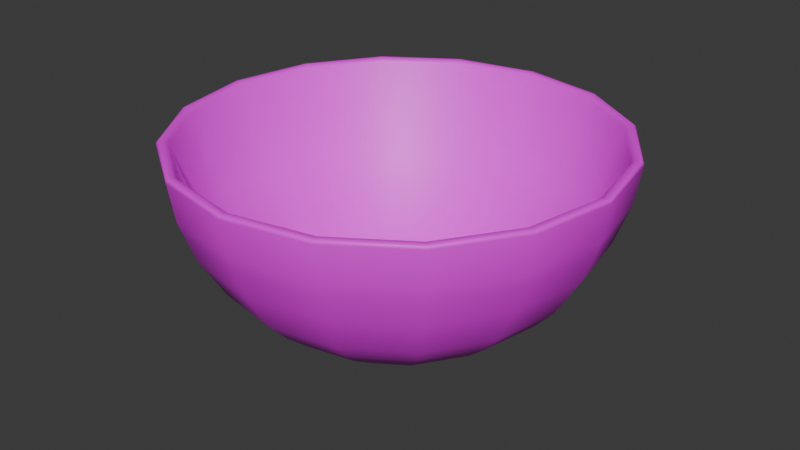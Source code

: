 # Source: large_soup_plate.blend  (saved by Blender 4.5.90; exported with 4.5.12 LTS)
import bpy
from mathutils import Matrix  # noqa: F401  (used for matrix-valued properties, if any)

bpy.ops.wm.read_factory_settings(use_empty=True)
scene = bpy.context.scene
scene.name = 'Scene'

# ---- images (referenced by path relative to the original .blend; pixels are not part of the script)
import os
ASSET_DIR = os.environ.get("B2B_ASSET_DIR", "")  # directory of the original .blend (textures are referenced by path, not embedded)
HERE = os.path.dirname(os.path.abspath(__file__))  # packed textures are extracted next to this script under _unpacked/

def load_image(name, relpath, width, height, colorspace="sRGB"):
    """Load a texture the original file referenced (path relative to the .blend, or extracted next to this script)."""
    p = next((c for c in (os.path.join(HERE, relpath), os.path.join(ASSET_DIR, relpath)) if relpath and os.path.exists(c)), "")
    if p:
        img = bpy.data.images.load(p, check_existing=True)
        img.name = name
    else:  # same state as the original file: an image datablock whose file is absent (Cycles renders it pink)
        img = bpy.data.images.new(name, width, height)
        img.source = "FILE"
        img.filepath = "//" + (relpath or name)
    img.colorspace_settings.name = colorspace
    return img
img_blue_ceramic = load_image('blue_ceramic', 'blue_ceramic.png', 1024, 1024, 'sRGB')
img_white_ceramic = load_image('white_ceramic', 'white_ceramic.png', 1024, 1024, 'sRGB')

# ---- materials (node trees are filled in below, after node groups)
mat_blue_ceramic = bpy.data.materials.new('blue_ceramic')
mat_white_ceramic = bpy.data.materials.new('white_ceramic')

# ---- material node trees
mat_blue_ceramic.use_nodes = True; mat_blue_ceramic.node_tree.nodes.clear()
_N = mat_blue_ceramic.node_tree.nodes; _L = mat_blue_ceramic.node_tree.links
n0 = _N.new('ShaderNodeBsdfPrincipled'); n0.name = 'Принципиальный BSDF'; n0.location = (-200, 100)
n1 = _N.new('ShaderNodeOutputMaterial'); n1.name = 'Вывод материала'; n1.location = (200, 100)
n2 = _N.new('ShaderNodeTexImage'); n2.name = 'Текстура изображения'; n2.location = (-490, 80)
n2.image = img_blue_ceramic
_L.new(n0.outputs[0], n1.inputs[0])
_L.new(n2.outputs[0], n0.inputs[0])
n1.is_active_output = True
mat_white_ceramic.use_nodes = True; mat_white_ceramic.node_tree.nodes.clear()
_N = mat_white_ceramic.node_tree.nodes; _L = mat_white_ceramic.node_tree.links
n0 = _N.new('ShaderNodeBsdfPrincipled'); n0.name = 'Принципиальный BSDF'; n0.location = (-200, 100)
n1 = _N.new('ShaderNodeOutputMaterial'); n1.name = 'Вывод материала'; n1.location = (200, 100)
n2 = _N.new('ShaderNodeTexImage'); n2.name = 'Текстура изображения'; n2.location = (-490, 80)
n2.image = img_white_ceramic
_L.new(n0.outputs[0], n1.inputs[0])
_L.new(n2.outputs[0], n0.inputs[0])
n1.is_active_output = True

# ---- world
world_world = bpy.data.worlds.new('World'); scene.world = world_world
world_world.use_nodes = True; world_world.node_tree.nodes.clear()
_N = world_world.node_tree.nodes; _L = world_world.node_tree.links
n0 = _N.new('ShaderNodeOutputWorld'); n0.name = 'World Output'; n0.location = (200, 100)
n1 = _N.new('ShaderNodeBackground'); n1.name = 'Background'; n1.location = (-200, 100)
n1.inputs[0].default_value = (0.05088, 0.05088, 0.05088, 1.0)
_L.new(n1.outputs[0], n0.inputs[0])
n0.is_active_output = True
world_world.color = (0.05088, 0.05088, 0.05088)
world_world.sun_shadow_jitter_overblur = 0.0

# ---- meshes
me_x = bpy.data.meshes.new('Цилиндр')
me_x.from_pydata([(9.896e-10, 0.06125, 0.0114), (0.02352, 0.05658, 0.0114), (0.04346, 0.04331, 0.0114), (0.05678, 0.02344, 0.0114), (0.06146, 4.424e-10, 0.0114), (0.05678, -0.02344, 0.0114), (0.04346, -0.04331, 0.0114), (0.02352, -0.05658, 0.0114), (9.896e-10, -0.06125, 0.0114), (-0.02352, -0.05658, 0.0114), (-0.04346, -0.04331, 0.0114), (-0.05678, -0.02344, 0.0114), (-0.06146, 4.424e-10, 0.0114), (-0.05678, 0.02344, 0.0114), (-0.04346, 0.04331, 0.0114), (-0.02352, 0.05658, 0.0114), (1.188e-09, 0.09292, 0.04988), (0.03561, 0.08585, 0.04988), (0.06579, 0.06571, 0.04988), (0.08596, 0.03556, 0.04988), (0.09304, 8.521e-10, 0.04988), (0.08596, -0.03556, 0.04988), (0.06579, -0.06571, 0.04988), (0.03561, -0.08585, 0.04988), (1.188e-09, -0.09292, 0.04988), (-0.03561, -0.08585, 0.04988), (-0.06579, -0.06571, 0.04988), (-0.08596, -0.03556, 0.04988), (-0.09304, 8.521e-10, 0.04988), (-0.08596, 0.03556, 0.04988), (-0.06579, 0.06571, 0.04988), (-0.03561, 0.08585, 0.04988), (1.375e-09, 0.09973, 0.06912), (0.03819, 0.09214, 0.06912), (0.07057, 0.07052, 0.06912), (0.0922, 0.03817, 0.06912), (0.0998, 8.964e-10, 0.06912), (0.0922, -0.03817, 0.06912), (0.07057, -0.07052, 0.06912), (0.03819, -0.09214, 0.06912), (1.375e-09, -0.09973, 0.06912), (-0.03819, -0.09214, 0.06912), (-0.07057, -0.07052, 0.06912), (-0.0922, -0.03817, 0.06912), (-0.0998, 8.964e-10, 0.06912), (-0.0922, 0.03817, 0.06912), (-0.07057, 0.07052, 0.06912), (-0.03819, 0.09214, 0.06912), (0.03122, 0.07522, 0.03064), (0.0577, 0.05757, 0.03064), (0.07538, 0.03116, 0.03064), (0.08159, 6.337e-10, 0.03064), (0.07538, -0.03116, 0.03064), (0.0577, -0.05757, 0.03064), (0.03122, -0.07522, 0.03064), (1.146e-09, -0.08142, 0.03064), (-0.03122, -0.07522, 0.03064), (-0.0577, -0.05757, 0.03064), (-0.07538, -0.03116, 0.03064), (-0.08159, 6.337e-10, 0.03064), (-0.07538, 0.03116, 0.03064), (-0.0577, 0.05757, 0.03064), (-0.03122, 0.07522, 0.03064), (1.146e-09, 0.08142, 0.03064), (0.02786, 0.06708, 0.02102), (0.05148, 0.05134, 0.02102), (0.06726, 0.02778, 0.02102), (0.0728, 5.309e-10, 0.02102), (0.06726, -0.02778, 0.02102), (0.05148, -0.05134, 0.02102), (0.02786, -0.06708, 0.02102), (1.084e-09, -0.0726, 0.02102), (-0.02786, -0.06708, 0.02102), (-0.05148, -0.05134, 0.02102), (-0.06726, -0.02778, 0.02102), (-0.0728, 5.309e-10, 0.02102), (-0.06726, 0.02778, 0.02102), (-0.05148, 0.05134, 0.02102), (-0.02786, 0.06708, 0.02102), (1.084e-09, 0.0726, 0.02102), (1.12e-09, 0.05015, 0.005595), (0.01926, 0.04633, 0.005595), (0.03558, 0.03546, 0.005595), (0.04649, 0.01919, 0.005595), (0.05032, 3.622e-10, 0.005595), (0.04649, -0.01919, 0.005595), (0.03558, -0.03546, 0.005595), (0.01926, -0.04633, 0.005595), (1.12e-09, -0.05015, 0.005595), (-0.01926, -0.04633, 0.005595), (-0.03558, -0.03546, 0.005595), (-0.04649, -0.01919, 0.005595), (-0.05032, 3.622e-10, 0.005595), (-0.04649, 0.01919, 0.005595), (-0.03558, 0.03546, 0.005595), (-0.01926, 0.04633, 0.005595), (5.572e-10, 0.04309, 1.073e-08), (8.412e-10, 0.0479, 0.002456), (5.888e-10, 0.04412, 0.0001202), (6.361e-10, 0.04522, 0.000469), (7.009e-10, 0.04629, 0.001012), (7.693e-10, 0.04721, 0.001697), (0.0184, 0.04426, 0.002456), (0.01655, 0.03981, 1.073e-08), (0.01813, 0.04362, 0.001697), (0.01777, 0.04276, 0.001012), (0.01737, 0.04178, 0.000469), (0.01694, 0.04076, 0.0001202), (0.03399, 0.03387, 0.002456), (0.03057, 0.03047, 1.073e-08), (0.0335, 0.03338, 0.001697), (0.03284, 0.03273, 0.001012), (0.03209, 0.03198, 0.000469), (0.0313, 0.0312, 0.0001202), (0.04441, 0.01833, 0.002456), (0.03995, 0.01649, 1.073e-08), (0.04377, 0.01807, 0.001697), (0.04291, 0.01771, 0.001012), (0.04192, 0.01731, 0.000469), (0.0409, 0.01688, 0.0001202), (0.04807, 3.76e-10, 0.002456), (0.04324, 3.912e-10, 1.073e-08), (0.04737, 3.789e-10, 0.001697), (0.04645, 3.842e-10, 0.001012), (0.04538, 3.877e-10, 0.000469), (0.04427, 3.912e-10, 0.0001202), (0.04441, -0.01833, 0.002456), (0.03995, -0.01649, 1.073e-08), (0.04377, -0.01807, 0.001697), (0.04291, -0.01771, 0.001012), (0.04192, -0.01731, 0.000469), (0.0409, -0.01688, 0.0001202), (0.03399, -0.03387, 0.002456), (0.03057, -0.03047, 1.073e-08), (0.0335, -0.03338, 0.001697), (0.03284, -0.03273, 0.001012), (0.03209, -0.03198, 0.000469), (0.0313, -0.0312, 0.0001202), (0.0184, -0.04426, 0.002456), (0.01655, -0.03981, 1.073e-08), (0.01813, -0.04362, 0.001697), (0.01777, -0.04276, 0.001012), (0.01737, -0.04178, 0.000469), (0.01694, -0.04076, 0.0001202), (8.412e-10, -0.0479, 0.002456), (6.133e-10, -0.04309, 1.073e-08), (7.728e-10, -0.04721, 0.001697), (7.097e-10, -0.04629, 0.001012), (6.606e-10, -0.04522, 0.000469), (6.256e-10, -0.04412, 0.0001202), (-0.0184, -0.04426, 0.002456), (-0.01655, -0.03981, 1.073e-08), (-0.01813, -0.04362, 0.001697), (-0.01777, -0.04276, 0.001012), (-0.01737, -0.04178, 0.000469), (-0.01694, -0.04076, 0.0001202), (-0.03399, -0.03387, 0.002456), (-0.03057, -0.03047, 1.073e-08), (-0.0335, -0.03338, 0.001697), (-0.03284, -0.03273, 0.001012), (-0.03209, -0.03198, 0.000469), (-0.0313, -0.0312, 0.0001202), (-0.04441, -0.01833, 0.002456), (-0.03995, -0.01649, 1.073e-08), (-0.04377, -0.01807, 0.001697), (-0.04291, -0.01771, 0.001012), (-0.04192, -0.01731, 0.000469), (-0.0409, -0.01688, 0.0001202), (-0.04807, 3.76e-10, 0.002456), (-0.04324, 3.912e-10, 1.073e-08), (-0.04737, 3.789e-10, 0.001697), (-0.04645, 3.842e-10, 0.001012), (-0.04538, 3.877e-10, 0.000469), (-0.04427, 3.912e-10, 0.0001202), (-0.04441, 0.01833, 0.002456), (-0.03995, 0.01649, 1.073e-08), (-0.04377, 0.01807, 0.001697), (-0.04291, 0.01771, 0.001012), (-0.04192, 0.01731, 0.000469), (-0.0409, 0.01688, 0.0001202), (-0.03399, 0.03387, 0.002456), (-0.03057, 0.03047, 1.073e-08), (-0.0335, 0.03338, 0.001697), (-0.03284, 0.03273, 0.001012), (-0.03209, 0.03198, 0.000469), (-0.0313, 0.0312, 0.0001202), (-0.0184, 0.04426, 0.002456), (-0.01655, 0.03981, 1.073e-08), (-0.01813, 0.04362, 0.001697), (-0.01777, 0.04276, 0.001012), (-0.01737, 0.04178, 0.000469), (-0.01694, 0.04076, 0.0001202), (0.07812, 0.03237, 0.04721), (0.08455, 1.131e-09, 0.04721), (-0.07812, -0.03237, 0.04721), (-0.08455, 1.131e-09, 0.04721), (0.07812, -0.03237, 0.04721), (-0.07812, 0.03237, 0.04721), (0.05978, -0.0598, 0.04721), (-0.05978, 0.0598, 0.04721), (0.03235, -0.07813, 0.04721), (-0.03235, 0.07813, 0.04721), (2.664e-09, -0.08457, 0.04721), (2.664e-09, 0.08457, 0.04721), (0.03235, 0.07813, 0.04721), (-0.03235, -0.07813, 0.04721), (0.05978, 0.0598, 0.04721), (-0.05978, -0.0598, 0.04721), (0.01405, 0.034, 0.006048), (0.01997, 0.04822, 0.01268), (0.01725, 0.04167, 0.00799), (3.505e-09, 0.05219, 0.01268), (3.809e-09, 0.03679, 0.006048), (3.662e-09, 0.0451, 0.00799), (0.02598, 0.02603, 0.006048), (0.03689, 0.03691, 0.01268), (0.03188, 0.0319, 0.00799), (0.03395, 0.01409, 0.006048), (0.04821, 0.01997, 0.01268), (0.04165, 0.01727, 0.00799), (0.03676, 1.118e-09, 0.006048), (0.05218, 1.14e-09, 0.01268), (0.04509, 1.146e-09, 0.00799), (0.03395, -0.01409, 0.006048), (0.04821, -0.01997, 0.01268), (0.04165, -0.01727, 0.00799), (0.02598, -0.02603, 0.006048), (0.03689, -0.03691, 0.01268), (0.03188, -0.0319, 0.00799), (0.01405, -0.034, 0.006048), (0.01997, -0.04822, 0.01268), (0.01725, -0.04167, 0.00799), (3.585e-09, -0.03679, 0.006048), (3.505e-09, -0.05219, 0.01268), (3.592e-09, -0.0451, 0.00799), (-0.01405, -0.034, 0.006048), (-0.01997, -0.04822, 0.01268), (-0.01725, -0.04167, 0.00799), (-0.02598, -0.02603, 0.006048), (-0.03689, -0.03691, 0.01268), (-0.03188, -0.0319, 0.00799), (-0.03395, -0.01409, 0.006048), (-0.04821, -0.01997, 0.01268), (-0.04165, -0.01727, 0.00799), (-0.03676, 1.118e-09, 0.006048), (-0.05218, 1.14e-09, 0.01268), (-0.04509, 1.146e-09, 0.00799), (-0.03395, 0.01409, 0.006048), (-0.04821, 0.01997, 0.01268), (-0.04165, 0.01727, 0.00799), (-0.02598, 0.02603, 0.006048), (-0.03689, 0.03691, 0.01268), (-0.03188, 0.0319, 0.00799), (-0.01405, 0.034, 0.006048), (-0.01997, 0.04822, 0.01268), (-0.01725, 0.04167, 0.00799), (1.634e-09, 0.09983, 0.08837), (1.677e-09, 0.09743, 0.08665), (1.638e-09, 0.09908, 0.08823), (1.645e-09, 0.09837, 0.08786), (1.661e-09, 0.09779, 0.08731), (0.03728, 0.09002, 0.08665), (0.0382, 0.09223, 0.08837), (0.03741, 0.09035, 0.08731), (0.03763, 0.09088, 0.08786), (0.03791, 0.09154, 0.08823), (0.06888, 0.0689, 0.08665), (0.07058, 0.07059, 0.08837), (0.06913, 0.06915, 0.08731), (0.06954, 0.06956, 0.08786), (0.07005, 0.07007, 0.08823), (0.09, 0.03729, 0.08665), (0.09222, 0.03821, 0.08837), (0.09033, 0.03743, 0.08731), (0.09087, 0.03765, 0.08786), (0.09153, 0.03792, 0.08823), (0.09742, 9.258e-10, 0.08665), (0.09982, 9.169e-10, 0.08837), (0.09777, 9.238e-10, 0.08731), (0.09835, 9.203e-10, 0.08786), (0.09907, 9.185e-10, 0.08823), (0.09, -0.03729, 0.08665), (0.09222, -0.03821, 0.08837), (0.09033, -0.03743, 0.08731), (0.09087, -0.03765, 0.08786), (0.09153, -0.03792, 0.08823), (0.06888, -0.0689, 0.08665), (0.07058, -0.07059, 0.08837), (0.06913, -0.06915, 0.08731), (0.06954, -0.06956, 0.08786), (0.07005, -0.07007, 0.08823), (0.03728, -0.09002, 0.08665), (0.0382, -0.09223, 0.08837), (0.03741, -0.09035, 0.08731), (0.03763, -0.09088, 0.08786), (0.03791, -0.09154, 0.08823), (1.677e-09, -0.09743, 0.08665), (1.634e-09, -0.09983, 0.08837), (1.658e-09, -0.09779, 0.08731), (1.645e-09, -0.09837, 0.08786), (1.637e-09, -0.09908, 0.08823), (-0.03728, -0.09002, 0.08665), (-0.0382, -0.09223, 0.08837), (-0.03741, -0.09035, 0.08731), (-0.03763, -0.09088, 0.08786), (-0.03791, -0.09154, 0.08823), (-0.06888, -0.0689, 0.08665), (-0.07058, -0.07059, 0.08837), (-0.06913, -0.06915, 0.08731), (-0.06954, -0.06956, 0.08786), (-0.07005, -0.07007, 0.08823), (-0.09, -0.03729, 0.08665), (-0.09222, -0.03821, 0.08837), (-0.09033, -0.03743, 0.08731), (-0.09087, -0.03765, 0.08786), (-0.09153, -0.03792, 0.08823), (-0.09742, 9.258e-10, 0.08665), (-0.09982, 9.169e-10, 0.08837), (-0.09777, 9.238e-10, 0.08731), (-0.09835, 9.203e-10, 0.08786), (-0.09907, 9.185e-10, 0.08823), (-0.09, 0.03729, 0.08665), (-0.09222, 0.03821, 0.08837), (-0.09033, 0.03743, 0.08731), (-0.09087, 0.03765, 0.08786), (-0.09153, 0.03792, 0.08823), (-0.06888, 0.0689, 0.08665), (-0.07058, 0.07059, 0.08837), (-0.06913, 0.06915, 0.08731), (-0.06954, 0.06956, 0.08786), (-0.07005, 0.07007, 0.08823), (-0.03728, 0.09002, 0.08665), (-0.0382, 0.09223, 0.08837), (-0.03741, 0.09035, 0.08731), (-0.03763, 0.09088, 0.08786), (-0.03791, 0.09154, 0.08823), (0.03859, 0.09318, 0.08837), (0.0392, 0.09463, 0.08659), (0.03886, 0.09381, 0.08823), (0.03906, 0.09431, 0.08784), (0.03918, 0.09459, 0.08727), (1.61e-09, 0.1024, 0.08659), (1.634e-09, 0.1009, 0.08837), (1.619e-09, 0.1024, 0.08727), (1.626e-09, 0.1021, 0.08784), (1.633e-09, 0.1015, 0.08823), (0.07131, 0.07132, 0.08837), (0.07243, 0.07242, 0.08659), (0.0718, 0.0718, 0.08823), (0.07218, 0.07218, 0.08784), (0.0724, 0.0724, 0.08727), (0.09318, 0.0386, 0.08837), (0.09463, 0.0392, 0.08658), (0.09381, 0.03886, 0.08823), (0.09431, 0.03906, 0.08784), (0.0946, 0.03918, 0.08727), (0.1009, 9.169e-10, 0.08837), (0.1024, 9.15e-10, 0.08658), (0.1015, 9.15e-10, 0.08823), (0.1021, 9.15e-10, 0.08784), (0.1024, 9.15e-10, 0.08727), (0.09318, -0.0386, 0.08837), (0.09463, -0.0392, 0.08658), (0.09381, -0.03886, 0.08823), (0.09431, -0.03906, 0.08784), (0.0946, -0.03918, 0.08727), (0.07131, -0.07132, 0.08837), (0.07243, -0.07242, 0.08659), (0.0718, -0.0718, 0.08823), (0.07218, -0.07218, 0.08784), (0.0724, -0.0724, 0.08727), (0.03859, -0.09318, 0.08837), (0.0392, -0.09463, 0.08659), (0.03886, -0.09381, 0.08823), (0.03906, -0.09431, 0.08784), (0.03918, -0.09459, 0.08727), (1.634e-09, -0.1009, 0.08837), (1.61e-09, -0.1024, 0.08659), (1.633e-09, -0.1015, 0.08823), (1.626e-09, -0.1021, 0.08784), (1.619e-09, -0.1024, 0.08727), (-0.03859, -0.09318, 0.08837), (-0.0392, -0.09463, 0.08659), (-0.03886, -0.09381, 0.08823), (-0.03906, -0.09431, 0.08784), (-0.03918, -0.09459, 0.08727), (-0.07131, -0.07132, 0.08837), (-0.07243, -0.07242, 0.08659), (-0.0718, -0.0718, 0.08823), (-0.07218, -0.07218, 0.08784), (-0.0724, -0.0724, 0.08727), (-0.09318, -0.0386, 0.08837), (-0.09463, -0.0392, 0.08658), (-0.09381, -0.03886, 0.08823), (-0.09431, -0.03906, 0.08784), (-0.0946, -0.03918, 0.08727), (-0.1009, 9.169e-10, 0.08837), (-0.1024, 9.15e-10, 0.08658), (-0.1015, 9.15e-10, 0.08823), (-0.1021, 9.15e-10, 0.08784), (-0.1024, 9.15e-10, 0.08727), (-0.09318, 0.0386, 0.08837), (-0.09463, 0.0392, 0.08658), (-0.09381, 0.03886, 0.08823), (-0.09431, 0.03906, 0.08784), (-0.0946, 0.03918, 0.08727), (-0.07131, 0.07132, 0.08837), (-0.07243, 0.07242, 0.08659), (-0.0718, 0.0718, 0.08823), (-0.07218, 0.07218, 0.08784), (-0.0724, 0.0724, 0.08727), (-0.03859, 0.09318, 0.08837), (-0.0392, 0.09463, 0.08659), (-0.03886, 0.09381, 0.08823), (-0.03906, 0.09431, 0.08784), (-0.03918, 0.09459, 0.08727), (0.03733, 0.09005, 0.06271), (0.06897, 0.06892, 0.06271), (0.09012, 0.0373, 0.06271), (0.09754, 8.816e-10, 0.06271), (0.09012, -0.0373, 0.06271), (0.06897, -0.06892, 0.06271), (0.03733, -0.09005, 0.06271), (1.313e-09, -0.09746, 0.06271), (-0.03733, -0.09005, 0.06271), (-0.06897, -0.06892, 0.06271), (-0.09012, -0.0373, 0.06271), (-0.09754, 8.816e-10, 0.06271), (-0.09012, 0.0373, 0.06271), (-0.06897, 0.06892, 0.06271), (-0.03733, 0.09005, 0.06271), (1.313e-09, 0.09746, 0.06271), (0.01861, 0.04494, 0.01033), (3.584e-09, 0.04865, 0.01033), (0.03438, 0.0344, 0.01033), (0.04493, 0.01862, 0.01033), (0.04863, 1.143e-09, 0.01033), (0.04493, -0.01862, 0.01033), (0.03438, -0.0344, 0.01033), (0.01861, -0.04494, 0.01033), (3.549e-09, -0.04865, 0.01033), (-0.01861, -0.04494, 0.01033), (-0.03438, -0.0344, 0.01033), (-0.04493, -0.01862, 0.01033), (-0.04863, 1.143e-09, 0.01033), (-0.04493, 0.01862, 0.01033), (-0.03438, 0.0344, 0.01033), (-0.01861, 0.04494, 0.01033)], [], [(5, 6, 86, 85), (62, 31, 16, 63), (61, 30, 31, 62), (60, 29, 30, 61), (59, 28, 29, 60), (58, 27, 28, 59), (57, 26, 27, 58), (56, 25, 26, 57), (55, 24, 25, 56), (54, 23, 24, 55), (53, 22, 23, 54), (52, 21, 22, 53), (51, 20, 21, 52), (50, 19, 20, 51), (49, 18, 19, 50), (48, 17, 18, 49), (63, 16, 17, 48), (430, 47, 32, 431), (429, 46, 47, 430), (428, 45, 46, 429), (427, 44, 45, 428), (426, 43, 44, 427), (425, 42, 43, 426), (424, 41, 42, 425), (423, 40, 41, 424), (422, 39, 40, 423), (421, 38, 39, 422), (420, 37, 38, 421), (419, 36, 37, 420), (418, 35, 36, 419), (417, 34, 35, 418), (416, 33, 34, 417), (431, 32, 33, 416), (79, 63, 48, 64), (64, 48, 49, 65), (65, 49, 50, 66), (66, 50, 51, 67), (67, 51, 52, 68), (68, 52, 53, 69), (69, 53, 54, 70), (70, 54, 55, 71), (71, 55, 56, 72), (72, 56, 57, 73), (73, 57, 58, 74), (74, 58, 59, 75), (75, 59, 60, 76), (76, 60, 61, 77), (77, 61, 62, 78), (78, 62, 63, 79), (15, 78, 79, 0), (14, 77, 78, 15), (13, 76, 77, 14), (12, 75, 76, 13), (11, 74, 75, 12), (10, 73, 74, 11), (9, 72, 73, 10), (8, 71, 72, 9), (7, 70, 71, 8), (6, 69, 70, 7), (5, 68, 69, 6), (4, 67, 68, 5), (3, 66, 67, 4), (2, 65, 66, 3), (1, 64, 65, 2), (0, 79, 64, 1), (10, 11, 91, 90), (15, 0, 80, 95), (3, 4, 84, 83), (8, 9, 89, 88), (13, 14, 94, 93), (1, 2, 82, 81), (6, 7, 87, 86), (11, 12, 92, 91), (4, 5, 85, 84), (9, 10, 90, 89), (14, 15, 95, 94), (2, 3, 83, 82), (7, 8, 88, 87), (0, 1, 81, 80), (12, 13, 93, 92), (97, 102, 104, 101), (101, 104, 105, 100), (100, 105, 106, 99), (99, 106, 107, 98), (98, 107, 103, 96), (102, 108, 110, 104), (104, 110, 111, 105), (105, 111, 112, 106), (106, 112, 113, 107), (107, 113, 109, 103), (108, 114, 116, 110), (110, 116, 117, 111), (111, 117, 118, 112), (112, 118, 119, 113), (113, 119, 115, 109), (114, 120, 122, 116), (116, 122, 123, 117), (117, 123, 124, 118), (118, 124, 125, 119), (119, 125, 121, 115), (120, 126, 128, 122), (122, 128, 129, 123), (123, 129, 130, 124), (124, 130, 131, 125), (125, 131, 127, 121), (126, 132, 134, 128), (128, 134, 135, 129), (129, 135, 136, 130), (130, 136, 137, 131), (131, 137, 133, 127), (132, 138, 140, 134), (134, 140, 141, 135), (135, 141, 142, 136), (136, 142, 143, 137), (137, 143, 139, 133), (138, 144, 146, 140), (140, 146, 147, 141), (141, 147, 148, 142), (142, 148, 149, 143), (143, 149, 145, 139), (144, 150, 152, 146), (146, 152, 153, 147), (147, 153, 154, 148), (148, 154, 155, 149), (149, 155, 151, 145), (150, 156, 158, 152), (152, 158, 159, 153), (153, 159, 160, 154), (154, 160, 161, 155), (155, 161, 157, 151), (156, 162, 164, 158), (158, 164, 165, 159), (159, 165, 166, 160), (160, 166, 167, 161), (161, 167, 163, 157), (162, 168, 170, 164), (164, 170, 171, 165), (165, 171, 172, 166), (166, 172, 173, 167), (167, 173, 169, 163), (168, 174, 176, 170), (170, 176, 177, 171), (171, 177, 178, 172), (172, 178, 179, 173), (173, 179, 175, 169), (174, 180, 182, 176), (176, 182, 183, 177), (177, 183, 184, 178), (178, 184, 185, 179), (179, 185, 181, 175), (180, 186, 188, 182), (182, 188, 189, 183), (183, 189, 190, 184), (184, 190, 191, 185), (185, 191, 187, 181), (186, 97, 101, 188), (188, 101, 100, 189), (189, 100, 99, 190), (190, 99, 98, 191), (191, 98, 96, 187), (80, 81, 102, 97), (96, 103, 109, 115, 121, 127, 133, 139, 145, 151, 157, 163, 169, 175, 181, 187), (95, 80, 97, 186), (81, 82, 108, 102), (82, 83, 114, 108), (83, 84, 120, 114), (84, 85, 126, 120), (85, 86, 132, 126), (86, 87, 138, 132), (87, 88, 144, 138), (88, 89, 150, 144), (89, 90, 156, 150), (90, 91, 162, 156), (91, 92, 168, 162), (92, 93, 174, 168), (93, 94, 180, 174), (94, 95, 186, 180), (432, 433, 213, 210), (210, 213, 212, 208), (434, 432, 210, 216), (216, 210, 208, 214), (435, 434, 216, 219), (219, 216, 214, 217), (436, 435, 219, 222), (222, 219, 217, 220), (437, 436, 222, 225), (225, 222, 220, 223), (438, 437, 225, 228), (228, 225, 223, 226), (439, 438, 228, 231), (231, 228, 226, 229), (440, 439, 231, 234), (234, 231, 229, 232), (441, 440, 234, 237), (237, 234, 232, 235), (442, 441, 237, 240), (240, 237, 235, 238), (443, 442, 240, 243), (243, 240, 238, 241), (444, 443, 243, 246), (246, 243, 241, 244), (445, 444, 246, 249), (249, 246, 244, 247), (446, 445, 249, 252), (252, 249, 247, 250), (447, 446, 252, 255), (255, 252, 250, 253), (433, 447, 255, 213), (213, 255, 253, 212), (204, 203, 211, 209), (208, 212, 253, 250, 247, 244, 241, 238, 235, 232, 229, 226, 223, 220, 217, 214), (206, 204, 209, 215), (203, 201, 254, 211), (192, 206, 215, 218), (193, 192, 218, 221), (196, 193, 221, 224), (198, 196, 224, 227), (200, 198, 227, 230), (202, 200, 230, 233), (205, 202, 233, 236), (207, 205, 236, 239), (194, 207, 239, 242), (195, 194, 242, 245), (197, 195, 245, 248), (199, 197, 248, 251), (201, 199, 251, 254), (337, 341, 343, 340), (340, 343, 344, 339), (339, 344, 345, 338), (338, 345, 342, 336), (347, 337, 340, 350), (350, 340, 339, 349), (349, 339, 338, 348), (348, 338, 336, 346), (352, 347, 350, 355), (355, 350, 349, 354), (354, 349, 348, 353), (353, 348, 346, 351), (357, 352, 355, 360), (360, 355, 354, 359), (359, 354, 353, 358), (358, 353, 351, 356), (362, 357, 360, 365), (365, 360, 359, 364), (364, 359, 358, 363), (363, 358, 356, 361), (367, 362, 365, 370), (370, 365, 364, 369), (369, 364, 363, 368), (368, 363, 361, 366), (372, 367, 370, 375), (375, 370, 369, 374), (374, 369, 368, 373), (373, 368, 366, 371), (377, 372, 375, 380), (380, 375, 374, 379), (379, 374, 373, 378), (378, 373, 371, 376), (382, 377, 380, 385), (385, 380, 379, 384), (384, 379, 378, 383), (383, 378, 376, 381), (387, 382, 385, 390), (390, 385, 384, 389), (389, 384, 383, 388), (388, 383, 381, 386), (392, 387, 390, 395), (395, 390, 389, 394), (394, 389, 388, 393), (393, 388, 386, 391), (397, 392, 395, 400), (400, 395, 394, 399), (399, 394, 393, 398), (398, 393, 391, 396), (402, 397, 400, 405), (405, 400, 399, 404), (404, 399, 398, 403), (403, 398, 396, 401), (407, 402, 405, 410), (410, 405, 404, 409), (409, 404, 403, 408), (408, 403, 401, 406), (412, 407, 410, 415), (415, 410, 409, 414), (414, 409, 408, 413), (413, 408, 406, 411), (341, 412, 415, 343), (343, 415, 414, 344), (344, 414, 413, 345), (345, 413, 411, 342), (262, 256, 258, 265), (265, 258, 259, 264), (264, 259, 260, 263), (263, 260, 257, 261), (267, 262, 265, 270), (270, 265, 264, 269), (269, 264, 263, 268), (268, 263, 261, 266), (272, 267, 270, 275), (275, 270, 269, 274), (274, 269, 268, 273), (273, 268, 266, 271), (277, 272, 275, 280), (280, 275, 274, 279), (279, 274, 273, 278), (278, 273, 271, 276), (282, 277, 280, 285), (285, 280, 279, 284), (284, 279, 278, 283), (283, 278, 276, 281), (287, 282, 285, 290), (290, 285, 284, 289), (289, 284, 283, 288), (288, 283, 281, 286), (292, 287, 290, 295), (295, 290, 289, 294), (294, 289, 288, 293), (293, 288, 286, 291), (297, 292, 295, 300), (300, 295, 294, 299), (299, 294, 293, 298), (298, 293, 291, 296), (302, 297, 300, 305), (305, 300, 299, 304), (304, 299, 298, 303), (303, 298, 296, 301), (307, 302, 305, 310), (310, 305, 304, 309), (309, 304, 303, 308), (308, 303, 301, 306), (312, 307, 310, 315), (315, 310, 309, 314), (314, 309, 308, 313), (313, 308, 306, 311), (317, 312, 315, 320), (320, 315, 314, 319), (319, 314, 313, 318), (318, 313, 311, 316), (322, 317, 320, 325), (325, 320, 319, 324), (324, 319, 318, 323), (323, 318, 316, 321), (327, 322, 325, 330), (330, 325, 324, 329), (329, 324, 323, 328), (328, 323, 321, 326), (332, 327, 330, 335), (335, 330, 329, 334), (334, 329, 328, 333), (333, 328, 326, 331), (256, 332, 335, 258), (258, 335, 334, 259), (259, 334, 333, 260), (260, 333, 331, 257), (261, 257, 203, 204), (256, 262, 336, 342), (257, 331, 201, 203), (332, 256, 342, 411), (262, 267, 346, 336), (266, 261, 204, 206), (267, 272, 351, 346), (271, 266, 206, 192), (272, 277, 356, 351), (276, 271, 192, 193), (277, 282, 361, 356), (281, 276, 193, 196), (282, 287, 366, 361), (286, 281, 196, 198), (287, 292, 371, 366), (291, 286, 198, 200), (292, 297, 376, 371), (296, 291, 200, 202), (297, 302, 381, 376), (301, 296, 202, 205), (302, 307, 386, 381), (306, 301, 205, 207), (307, 312, 391, 386), (311, 306, 207, 194), (312, 317, 396, 391), (316, 311, 194, 195), (317, 322, 401, 396), (321, 316, 195, 197), (322, 327, 406, 401), (326, 321, 197, 199), (327, 332, 411, 406), (331, 326, 199, 201), (33, 337, 347, 34), (32, 341, 337, 33), (47, 412, 341, 32), (34, 347, 352, 35), (35, 352, 357, 36), (36, 357, 362, 37), (37, 362, 367, 38), (38, 367, 372, 39), (39, 372, 377, 40), (40, 377, 382, 41), (41, 382, 387, 42), (42, 387, 392, 43), (43, 392, 397, 44), (44, 397, 402, 45), (45, 402, 407, 46), (46, 407, 412, 47), (17, 416, 417, 18), (18, 417, 418, 19), (19, 418, 419, 20), (20, 419, 420, 21), (21, 420, 421, 22), (22, 421, 422, 23), (23, 422, 423, 24), (24, 423, 424, 25), (25, 424, 425, 26), (26, 425, 426, 27), (27, 426, 427, 28), (28, 427, 428, 29), (29, 428, 429, 30), (30, 429, 430, 31), (31, 430, 431, 16), (16, 431, 416, 17), (211, 254, 447, 433), (254, 251, 446, 447), (251, 248, 445, 446), (248, 245, 444, 445), (245, 242, 443, 444), (242, 239, 442, 443), (239, 236, 441, 442), (236, 233, 440, 441), (233, 230, 439, 440), (230, 227, 438, 439), (227, 224, 437, 438), (224, 221, 436, 437), (221, 218, 435, 436), (218, 215, 434, 435), (215, 209, 432, 434), (209, 211, 433, 432)])
me_x.polygons.foreach_set('use_smooth', [True] * 434)
me_x.polygons.foreach_set('material_index', [1, 1, 1, 1, 1, 1, 1, 1, 1, 1, 1, 1, 1, 1, 1, 1, 1, 0, 0, 0, 0, 0, 0, 0, 0, 0, 0, 0, 0, 0, 0, 0, 0, 1, 1, 1, 1, 1, 1, 1, 1, 1, 1, 1, 1, 1, 1, 1, 1, 1, 1, 1, 1, 1, 1, 1, 1, 1, 1, 1, 1, 1, 1, 1, 1, 1, 1, 1, 1, 1, 1, 1, 1, 1, 1, 1, 1, 1, 1, 1, 1, 1, 1, 1, 1, 1, 1, 1, 1, 1, 1, 1, 1, 1, 1, 1, 1, 1, 1, 1, 1, 1, 1, 1, 1, 1, 1, 1, 1, 1, 1, 1, 1, 1, 1, 1, 1, 1, 1, 1, 1, 1, 1, 1, 1, 1, 1, 1, 1, 1, 1, 1, 1, 1, 1, 1, 1, 1, 1, 1, 1, 1, 1, 1, 1, 1, 1, 1, 1, 1, 1, 1, 1, 1, 1, 1, 1, 1, 1, 1, 1, 1, 1, 1, 1, 1, 1, 1, 1, 1, 1, 1, 1, 1, 1, 1, 1, 1, 1, 1, 1, 1, 1, 1, 1, 1, 1, 1, 1, 1, 1, 1, 1, 1, 1, 1, 1, 1, 1, 1, 1, 1, 1, 1, 1, 1, 1, 1, 1, 1, 1, 1, 1, 1, 1, 1, 1, 1, 1, 1, 1, 1, 1, 1, 1, 1, 1, 1, 1, 1, 1, 1, 1, 1, 1, 1, 1, 1, 1, 1, 1, 1, 1, 1, 1, 1, 1, 1, 1, 1, 1, 1, 1, 1, 1, 1, 1, 1, 1, 1, 1, 1, 1, 1, 1, 1, 1, 1, 1, 1, 1, 1, 1, 1, 1, 1, 1, 1, 1, 1, 1, 1, 1, 1, 1, 1, 1, 1, 1, 1, 1, 1, 1, 1, 1, 1, 1, 1, 1, 1, 1, 1, 1, 1, 1, 1, 1, 1, 1, 1, 1, 1, 1, 1, 1, 1, 1, 1, 1, 1, 1, 1, 1, 1, 1, 1, 1, 1, 1, 1, 1, 1, 1, 1, 1, 1, 1, 1, 1, 1, 1, 1, 1, 1, 1, 1, 1, 1, 1, 1, 1, 1, 1, 1, 1, 1, 1, 1, 1, 1, 1, 1, 1, 1, 1, 1, 1, 1, 1, 1, 1, 1, 1, 1, 1, 1, 1, 1, 1, 1, 1, 1, 1, 1, 1, 1, 1, 1, 1, 1, 1, 1, 1, 1, 1, 1, 1, 1, 1, 1, 1, 1, 1, 1, 1, 1, 1, 1, 1, 1, 1, 1, 1, 1, 1, 1, 1, 1, 0, 0, 0, 0, 0, 0, 0, 0, 0, 0, 0, 0, 0, 0, 0, 0])
_uv = me_x.uv_layers.new(name='UVMap')
_uv.uv.foreach_set('vector', [0.4903, 0.09972, 0.5258, 0.06417, 0.5388, 0.08358, 0.5097, 0.1127, 0.8381, 0.1503, 0.8016, 0.155, 0.8016, 0.07884, 0.8381, 0.08357, 0.8343, 0.212, 0.7973, 0.2253, 0.8016, 0.155, 0.8381, 0.1503, 0.7929, 0.6115, 0.8299, 0.6249, 0.838, 0.6788, 0.8, 0.6588, 0.789, 0.5497, 0.8255, 0.5544, 0.8299, 0.6249, 0.7929, 0.6115, 0.789, 0.4829, 0.8255, 0.4781, 0.8255, 0.5544, 0.789, 0.5497, 0.7929, 0.4212, 0.8299, 0.4077, 0.8255, 0.4781, 0.789, 0.4829, 0.8, 0.3739, 0.838, 0.3538, 0.8299, 0.4077, 0.7929, 0.4212, 0.3663, 0.7188, 0.3298, 0.714, 0.3255, 0.6437, 0.3625, 0.6571, 0.3663, 0.7855, 0.3299, 0.7901, 0.3298, 0.714, 0.3663, 0.7188, 0.3625, 0.8472, 0.3255, 0.8605, 0.3299, 0.7901, 0.3663, 0.7855, 0.8743, 0.6115, 0.9113, 0.6249, 0.9194, 0.6788, 0.8814, 0.6588, 0.8704, 0.5497, 0.9069, 0.5544, 0.9113, 0.6249, 0.8743, 0.6115, 0.8704, 0.4829, 0.9069, 0.4781, 0.9069, 0.5544, 0.8704, 0.5497, 0.8743, 0.4212, 0.9113, 0.4077, 0.9069, 0.4781, 0.8704, 0.4829, 0.8814, 0.3739, 0.9194, 0.3538, 0.9113, 0.4077, 0.8743, 0.4212, 0.8381, 0.08357, 0.8016, 0.07884, 0.7973, 0.008545, 0.8343, 0.02193, 0.5434, 0.3489, 0.5063, 0.3438, 0.5477, 0.1487, 0.5839, 0.1581, 0.5292, 0.5576, 0.4917, 0.5574, 0.5063, 0.3438, 0.5434, 0.3489, 0.5434, 0.7524, 0.5063, 0.7567, 0.4917, 0.5574, 0.5292, 0.5576, 0.5839, 0.9038, 0.5477, 0.9116, 0.5063, 0.7567, 0.5434, 0.7524, 0.6445, 0.9886, 0.6097, 0.9984, 0.5477, 0.9116, 0.5839, 0.9038, 0.6984, 0.7548, 0.7352, 0.7617, 0.6832, 0.913, 0.6476, 0.9028, 0.7259, 0.5616, 0.7633, 0.564, 0.7352, 0.7617, 0.6984, 0.7548, 0.7259, 0.3526, 0.7633, 0.3501, 0.7633, 0.564, 0.7259, 0.5616, 0.6984, 0.1595, 0.7352, 0.1526, 0.7633, 0.3501, 0.7259, 0.3526, 0.6476, 0.01186, 0.6832, 0.001563, 0.7352, 0.1526, 0.6984, 0.1595, 0.8167, 0.7567, 0.8535, 0.7637, 0.802, 0.9154, 0.7665, 0.9051, 0.844, 0.5631, 0.8813, 0.5655, 0.8535, 0.7637, 0.8167, 0.7567, 0.844, 0.3535, 0.8813, 0.3511, 0.8813, 0.5655, 0.844, 0.5631, 0.8167, 0.16, 0.8535, 0.153, 0.8813, 0.3511, 0.844, 0.3535, 0.7665, 0.01198, 0.802, 0.001563, 0.8535, 0.153, 0.8167, 0.16, 0.5839, 0.1581, 0.5477, 0.1487, 0.6096, 0.001563, 0.6445, 0.01432, 0.5677, 0.3211, 0.5641, 0.3393, 0.5024, 0.3137, 0.5127, 0.2983, 0.5127, 0.2983, 0.5024, 0.3137, 0.4552, 0.2665, 0.4706, 0.2562, 0.4706, 0.2562, 0.4552, 0.2665, 0.4297, 0.2048, 0.4478, 0.2011, 0.4478, 0.2011, 0.4297, 0.2048, 0.4297, 0.138, 0.4478, 0.1415, 0.4478, 0.1415, 0.4297, 0.138, 0.4552, 0.0762, 0.4705, 0.08648, 0.4705, 0.08648, 0.4552, 0.0762, 0.5024, 0.02892, 0.5126, 0.04432, 0.5126, 0.04432, 0.5024, 0.02892, 0.5641, 0.003312, 0.5677, 0.02149, 0.5677, 0.02149, 0.5641, 0.003312, 0.6308, 0.003278, 0.6272, 0.02147, 0.6272, 0.02147, 0.6308, 0.003278, 0.6925, 0.02882, 0.6822, 0.04425, 0.6822, 0.04425, 0.6925, 0.02882, 0.7397, 0.07605, 0.7243, 0.08638, 0.7243, 0.08638, 0.7397, 0.07605, 0.7652, 0.1378, 0.7471, 0.1414, 0.7471, 0.1414, 0.7652, 0.1378, 0.7652, 0.2046, 0.7471, 0.201, 0.7471, 0.201, 0.7652, 0.2046, 0.7397, 0.2664, 0.7244, 0.2561, 0.7244, 0.2561, 0.7397, 0.2664, 0.6925, 0.3136, 0.6823, 0.2982, 0.6823, 0.2982, 0.6925, 0.3136, 0.6308, 0.3392, 0.6272, 0.3211, 0.6272, 0.3211, 0.6308, 0.3392, 0.5641, 0.3393, 0.5677, 0.3211, 0.6226, 0.2976, 0.6272, 0.3211, 0.5677, 0.3211, 0.5723, 0.2977, 0.6691, 0.2784, 0.6823, 0.2982, 0.6272, 0.3211, 0.6226, 0.2976, 0.7046, 0.2428, 0.7244, 0.2561, 0.6823, 0.2982, 0.6691, 0.2784, 0.7238, 0.1964, 0.7471, 0.201, 0.7244, 0.2561, 0.7046, 0.2428, 0.7238, 0.1461, 0.7471, 0.1414, 0.7471, 0.201, 0.7238, 0.1964, 0.7046, 0.09967, 0.7243, 0.08638, 0.7471, 0.1414, 0.7238, 0.1461, 0.669, 0.06413, 0.6822, 0.04425, 0.7243, 0.08638, 0.7046, 0.09967, 0.6226, 0.0449, 0.6272, 0.02147, 0.6822, 0.04425, 0.669, 0.06413, 0.5723, 0.04492, 0.5677, 0.02149, 0.6272, 0.02147, 0.6226, 0.0449, 0.5258, 0.06417, 0.5126, 0.04432, 0.5677, 0.02149, 0.5723, 0.04492, 0.4903, 0.09972, 0.4705, 0.08648, 0.5126, 0.04432, 0.5258, 0.06417, 0.4711, 0.1462, 0.4478, 0.1415, 0.4705, 0.08648, 0.4903, 0.09972, 0.4711, 0.1964, 0.4478, 0.2011, 0.4478, 0.1415, 0.4711, 0.1462, 0.4903, 0.2429, 0.4706, 0.2562, 0.4478, 0.2011, 0.4711, 0.1964, 0.5259, 0.2784, 0.5127, 0.2983, 0.4706, 0.2562, 0.4903, 0.2429, 0.5723, 0.2977, 0.5677, 0.3211, 0.5127, 0.2983, 0.5259, 0.2784, 0.7046, 0.09967, 0.7238, 0.1461, 0.7009, 0.1507, 0.6852, 0.1126, 0.6226, 0.2976, 0.5723, 0.2977, 0.5769, 0.2748, 0.6181, 0.2747, 0.4711, 0.1964, 0.4711, 0.1462, 0.494, 0.1507, 0.494, 0.1919, 0.6226, 0.0449, 0.669, 0.06413, 0.656, 0.08355, 0.618, 0.0678, 0.7046, 0.2428, 0.6691, 0.2784, 0.6561, 0.259, 0.6852, 0.2299, 0.5259, 0.2784, 0.4903, 0.2429, 0.5097, 0.2299, 0.5389, 0.259, 0.5258, 0.06417, 0.5723, 0.04492, 0.5768, 0.06781, 0.5388, 0.08358, 0.7238, 0.1461, 0.7238, 0.1964, 0.7009, 0.1918, 0.7009, 0.1507, 0.4711, 0.1462, 0.4903, 0.09972, 0.5097, 0.1127, 0.494, 0.1507, 0.669, 0.06413, 0.7046, 0.09967, 0.6852, 0.1126, 0.656, 0.08355, 0.6691, 0.2784, 0.6226, 0.2976, 0.6181, 0.2747, 0.6561, 0.259, 0.4903, 0.2429, 0.4711, 0.1964, 0.494, 0.1919, 0.5097, 0.2299, 0.5723, 0.04492, 0.6226, 0.0449, 0.618, 0.0678, 0.5768, 0.06781, 0.5723, 0.2977, 0.5259, 0.2784, 0.5389, 0.259, 0.5769, 0.2748, 0.7238, 0.1964, 0.7046, 0.2428, 0.6852, 0.2299, 0.7009, 0.1918, 0.5778, 0.2701, 0.5415, 0.2551, 0.5423, 0.2539, 0.5781, 0.2687, 0.5781, 0.2687, 0.5423, 0.2539, 0.5434, 0.2523, 0.5785, 0.2668, 0.5785, 0.2668, 0.5434, 0.2523, 0.5446, 0.2504, 0.5789, 0.2646, 0.5789, 0.2646, 0.5446, 0.2504, 0.5459, 0.2485, 0.5794, 0.2623, 0.5794, 0.2623, 0.5459, 0.2485, 0.5471, 0.2467, 0.5798, 0.2602, 0.5415, 0.2551, 0.5137, 0.2273, 0.5149, 0.2265, 0.5423, 0.2539, 0.5423, 0.2539, 0.5149, 0.2265, 0.5165, 0.2254, 0.5434, 0.2523, 0.5434, 0.2523, 0.5165, 0.2254, 0.5184, 0.2242, 0.5446, 0.2504, 0.5446, 0.2504, 0.5184, 0.2242, 0.5203, 0.2229, 0.5459, 0.2485, 0.5459, 0.2485, 0.5203, 0.2229, 0.5221, 0.2217, 0.5471, 0.2467, 0.5137, 0.2273, 0.4986, 0.191, 0.5, 0.1907, 0.5149, 0.2265, 0.5149, 0.2265, 0.5, 0.1907, 0.502, 0.1903, 0.5165, 0.2254, 0.5165, 0.2254, 0.502, 0.1903, 0.5042, 0.1899, 0.5184, 0.2242, 0.5184, 0.2242, 0.5042, 0.1899, 0.5064, 0.1894, 0.5203, 0.2229, 0.5203, 0.2229, 0.5064, 0.1894, 0.5086, 0.189, 0.5221, 0.2217, 0.4986, 0.191, 0.4986, 0.1516, 0.5, 0.1519, 0.5, 0.1907, 0.5, 0.1907, 0.5, 0.1519, 0.5019, 0.1523, 0.502, 0.1903, 0.502, 0.1903, 0.5019, 0.1523, 0.5041, 0.1527, 0.5042, 0.1899, 0.5042, 0.1899, 0.5041, 0.1527, 0.5064, 0.1532, 0.5064, 0.1894, 0.5064, 0.1894, 0.5064, 0.1532, 0.5085, 0.1536, 0.5086, 0.189, 0.4986, 0.1516, 0.5136, 0.1153, 0.5149, 0.1161, 0.5, 0.1519, 0.5, 0.1519, 0.5149, 0.1161, 0.5165, 0.1172, 0.5019, 0.1523, 0.5019, 0.1523, 0.5165, 0.1172, 0.5183, 0.1184, 0.5041, 0.1527, 0.5041, 0.1527, 0.5183, 0.1184, 0.5203, 0.1197, 0.5064, 0.1532, 0.5064, 0.1532, 0.5203, 0.1197, 0.5221, 0.1209, 0.5085, 0.1536, 0.5136, 0.1153, 0.5414, 0.0875, 0.5423, 0.08872, 0.5149, 0.1161, 0.5149, 0.1161, 0.5423, 0.08872, 0.5433, 0.09033, 0.5165, 0.1172, 0.5165, 0.1172, 0.5433, 0.09033, 0.5446, 0.0922, 0.5183, 0.1184, 0.5183, 0.1184, 0.5446, 0.0922, 0.5459, 0.09412, 0.5203, 0.1197, 0.5203, 0.1197, 0.5459, 0.09412, 0.5471, 0.09593, 0.5221, 0.1209, 0.5414, 0.0875, 0.5778, 0.07245, 0.5781, 0.07388, 0.5423, 0.08872, 0.5423, 0.08872, 0.5781, 0.07388, 0.5784, 0.07578, 0.5433, 0.09033, 0.5433, 0.09033, 0.5784, 0.07578, 0.5789, 0.07798, 0.5446, 0.0922, 0.5446, 0.0922, 0.5789, 0.07798, 0.5793, 0.08026, 0.5459, 0.09412, 0.5459, 0.09412, 0.5793, 0.08026, 0.5797, 0.08238, 0.5471, 0.09593, 0.5778, 0.07245, 0.6171, 0.07244, 0.6168, 0.07387, 0.5781, 0.07388, 0.5781, 0.07388, 0.6168, 0.07387, 0.6164, 0.07577, 0.5784, 0.07578, 0.5784, 0.07578, 0.6164, 0.07577, 0.616, 0.07797, 0.5789, 0.07798, 0.5789, 0.07798, 0.616, 0.07797, 0.6155, 0.08025, 0.5793, 0.08026, 0.5793, 0.08026, 0.6155, 0.08025, 0.6151, 0.08238, 0.5797, 0.08238, 0.6171, 0.07244, 0.6534, 0.08748, 0.6526, 0.08869, 0.6168, 0.07387, 0.6168, 0.07387, 0.6526, 0.08869, 0.6515, 0.0903, 0.6164, 0.07577, 0.6164, 0.07577, 0.6515, 0.0903, 0.6503, 0.09217, 0.616, 0.07797, 0.616, 0.07797, 0.6503, 0.09217, 0.649, 0.0941, 0.6155, 0.08025, 0.6155, 0.08025, 0.649, 0.0941, 0.6478, 0.0959, 0.6151, 0.08238, 0.6534, 0.08748, 0.6812, 0.1153, 0.68, 0.1161, 0.6526, 0.08869, 0.6526, 0.08869, 0.68, 0.1161, 0.6784, 0.1172, 0.6515, 0.0903, 0.6515, 0.0903, 0.6784, 0.1172, 0.6765, 0.1184, 0.6503, 0.09217, 0.6503, 0.09217, 0.6765, 0.1184, 0.6746, 0.1197, 0.649, 0.0941, 0.649, 0.0941, 0.6746, 0.1197, 0.6728, 0.1209, 0.6478, 0.0959, 0.6812, 0.1153, 0.6963, 0.1516, 0.6949, 0.1519, 0.68, 0.1161, 0.68, 0.1161, 0.6949, 0.1519, 0.6929, 0.1523, 0.6784, 0.1172, 0.6784, 0.1172, 0.6929, 0.1523, 0.6908, 0.1527, 0.6765, 0.1184, 0.6765, 0.1184, 0.6908, 0.1527, 0.6885, 0.1532, 0.6746, 0.1197, 0.6746, 0.1197, 0.6885, 0.1532, 0.6863, 0.1536, 0.6728, 0.1209, 0.6963, 0.1516, 0.6963, 0.1909, 0.6949, 0.1906, 0.6949, 0.1519, 0.6949, 0.1519, 0.6949, 0.1906, 0.693, 0.1903, 0.6929, 0.1523, 0.6929, 0.1523, 0.693, 0.1903, 0.6908, 0.1898, 0.6908, 0.1527, 0.6908, 0.1527, 0.6908, 0.1898, 0.6885, 0.1894, 0.6885, 0.1532, 0.6885, 0.1532, 0.6885, 0.1894, 0.6864, 0.1889, 0.6863, 0.1536, 0.6963, 0.1909, 0.6813, 0.2272, 0.68, 0.2264, 0.6949, 0.1906, 0.6949, 0.1906, 0.68, 0.2264, 0.6784, 0.2254, 0.693, 0.1903, 0.693, 0.1903, 0.6784, 0.2254, 0.6766, 0.2241, 0.6908, 0.1898, 0.6908, 0.1898, 0.6766, 0.2241, 0.6746, 0.2228, 0.6885, 0.1894, 0.6885, 0.1894, 0.6746, 0.2228, 0.6728, 0.2216, 0.6864, 0.1889, 0.6813, 0.2272, 0.6535, 0.2551, 0.6527, 0.2538, 0.68, 0.2264, 0.68, 0.2264, 0.6527, 0.2538, 0.6516, 0.2522, 0.6784, 0.2254, 0.6784, 0.2254, 0.6516, 0.2522, 0.6503, 0.2504, 0.6766, 0.2241, 0.6766, 0.2241, 0.6503, 0.2504, 0.649, 0.2484, 0.6746, 0.2228, 0.6746, 0.2228, 0.649, 0.2484, 0.6478, 0.2466, 0.6728, 0.2216, 0.6535, 0.2551, 0.6171, 0.2701, 0.6169, 0.2687, 0.6527, 0.2538, 0.6527, 0.2538, 0.6169, 0.2687, 0.6165, 0.2668, 0.6516, 0.2522, 0.6516, 0.2522, 0.6165, 0.2668, 0.616, 0.2646, 0.6503, 0.2504, 0.6503, 0.2504, 0.616, 0.2646, 0.6156, 0.2623, 0.649, 0.2484, 0.649, 0.2484, 0.6156, 0.2623, 0.6152, 0.2602, 0.6478, 0.2466, 0.6171, 0.2701, 0.5778, 0.2701, 0.5781, 0.2687, 0.6169, 0.2687, 0.6169, 0.2687, 0.5781, 0.2687, 0.5785, 0.2668, 0.6165, 0.2668, 0.6165, 0.2668, 0.5785, 0.2668, 0.5789, 0.2646, 0.616, 0.2646, 0.616, 0.2646, 0.5789, 0.2646, 0.5794, 0.2623, 0.6156, 0.2623, 0.6156, 0.2623, 0.5794, 0.2623, 0.5798, 0.2602, 0.6152, 0.2602, 0.7914, 0.7314, 0.789, 0.6933, 0.795, 0.696, 0.7972, 0.7323, 0.5798, 0.2602, 0.5471, 0.2467, 0.5221, 0.2217, 0.5086, 0.189, 0.5085, 0.1536, 0.5221, 0.1209, 0.5471, 0.09593, 0.5797, 0.08238, 0.6151, 0.08238, 0.6478, 0.0959, 0.6728, 0.1209, 0.6863, 0.1536, 0.6864, 0.1889, 0.6728, 0.2216, 0.6478, 0.2466, 0.6152, 0.2602, 0.7914, 0.7725, 0.7914, 0.7314, 0.7972, 0.7323, 0.7972, 0.7716, 0.5389, 0.259, 0.5097, 0.2299, 0.5137, 0.2273, 0.5415, 0.2551, 0.3978, 0.4311, 0.3954, 0.4692, 0.3896, 0.4701, 0.3918, 0.4338, 0.3954, 0.4692, 0.3954, 0.5103, 0.3896, 0.5094, 0.3896, 0.4701, 0.3954, 0.5103, 0.3978, 0.5484, 0.3918, 0.5457, 0.3896, 0.5094, 0.5097, 0.1127, 0.5388, 0.08358, 0.5414, 0.0875, 0.5136, 0.1153, 0.5761, 0.8117, 0.5784, 0.7737, 0.5843, 0.7727, 0.582, 0.8091, 0.5784, 0.7737, 0.5784, 0.7325, 0.5843, 0.7334, 0.5843, 0.7727, 0.5784, 0.7325, 0.5761, 0.6945, 0.582, 0.6971, 0.5843, 0.7334, 0.656, 0.08355, 0.6852, 0.1126, 0.6812, 0.1153, 0.6534, 0.08748, 0.4125, 0.4311, 0.4102, 0.4692, 0.4043, 0.4701, 0.4066, 0.4338, 0.4102, 0.4692, 0.4102, 0.5103, 0.4043, 0.5094, 0.4043, 0.4701, 0.4102, 0.5103, 0.4125, 0.5484, 0.4066, 0.5457, 0.4043, 0.5094, 0.6852, 0.2299, 0.6561, 0.259, 0.6535, 0.2551, 0.6813, 0.2272, 0.789, 0.8106, 0.7914, 0.7725, 0.7972, 0.7716, 0.795, 0.8079, 0.3029, 0.6318, 0.2631, 0.6319, 0.2645, 0.6246, 0.3014, 0.6245, 0.3014, 0.6245, 0.2645, 0.6246, 0.2679, 0.6074, 0.298, 0.6074, 0.3396, 0.6165, 0.3029, 0.6318, 0.3014, 0.6245, 0.3355, 0.6103, 0.3355, 0.6103, 0.3014, 0.6245, 0.298, 0.6074, 0.3258, 0.5958, 0.3678, 0.5883, 0.3396, 0.6165, 0.3355, 0.6103, 0.3616, 0.5841, 0.3616, 0.5841, 0.3355, 0.6103, 0.3258, 0.5958, 0.3471, 0.5744, 0.383, 0.5513, 0.3678, 0.5883, 0.3616, 0.5841, 0.3757, 0.5499, 0.3757, 0.5499, 0.3616, 0.5841, 0.3471, 0.5744, 0.3586, 0.5465, 0.383, 0.5114, 0.383, 0.5513, 0.3757, 0.5499, 0.3757, 0.5129, 0.3757, 0.5129, 0.3757, 0.5499, 0.3586, 0.5465, 0.3586, 0.5163, 0.3678, 0.4745, 0.383, 0.5114, 0.3757, 0.5129, 0.3616, 0.4787, 0.3616, 0.4787, 0.3757, 0.5129, 0.3586, 0.5163, 0.3471, 0.4884, 0.3396, 0.4464, 0.3678, 0.4745, 0.3616, 0.4787, 0.3355, 0.4526, 0.3355, 0.4526, 0.3616, 0.4787, 0.3471, 0.4884, 0.3258, 0.4671, 0.3029, 0.4311, 0.3396, 0.4464, 0.3355, 0.4526, 0.3014, 0.4384, 0.3014, 0.4384, 0.3355, 0.4526, 0.3258, 0.4671, 0.298, 0.4556, 0.2631, 0.4312, 0.3029, 0.4311, 0.3014, 0.4384, 0.2646, 0.4385, 0.2646, 0.4385, 0.3014, 0.4384, 0.298, 0.4556, 0.268, 0.4556, 0.2264, 0.4465, 0.2631, 0.4312, 0.2646, 0.4385, 0.2305, 0.4527, 0.2305, 0.4527, 0.2646, 0.4385, 0.268, 0.4556, 0.2402, 0.4672, 0.1982, 0.4748, 0.2264, 0.4465, 0.2305, 0.4527, 0.2044, 0.4789, 0.2044, 0.4789, 0.2305, 0.4527, 0.2402, 0.4672, 0.2189, 0.4886, 0.183, 0.5117, 0.1982, 0.4748, 0.2044, 0.4789, 0.1903, 0.5131, 0.1903, 0.5131, 0.2044, 0.4789, 0.2189, 0.4886, 0.2074, 0.5165, 0.183, 0.5516, 0.183, 0.5117, 0.1903, 0.5131, 0.1903, 0.5502, 0.1903, 0.5502, 0.1903, 0.5131, 0.2074, 0.5165, 0.2074, 0.5468, 0.1982, 0.5885, 0.183, 0.5516, 0.1903, 0.5502, 0.2044, 0.5843, 0.2044, 0.5843, 0.1903, 0.5502, 0.2074, 0.5468, 0.2189, 0.5746, 0.2263, 0.6167, 0.1982, 0.5885, 0.2044, 0.5843, 0.2305, 0.6105, 0.2305, 0.6105, 0.2044, 0.5843, 0.2189, 0.5746, 0.2402, 0.5959, 0.2631, 0.6319, 0.2263, 0.6167, 0.2305, 0.6105, 0.2645, 0.6246, 0.2645, 0.6246, 0.2305, 0.6105, 0.2402, 0.5959, 0.2679, 0.6074, 0.6897, 0.3619, 0.6936, 0.4258, 0.6118, 0.4391, 0.6094, 0.3997, 0.298, 0.6074, 0.2679, 0.6074, 0.2402, 0.5959, 0.2189, 0.5746, 0.2074, 0.5468, 0.2074, 0.5165, 0.2189, 0.4886, 0.2402, 0.4672, 0.268, 0.4556, 0.298, 0.4556, 0.3258, 0.4671, 0.3471, 0.4884, 0.3586, 0.5163, 0.3586, 0.5465, 0.3471, 0.5744, 0.3258, 0.5958, 0.8385, 0.27, 0.8385, 0.3393, 0.7718, 0.3258, 0.7718, 0.2831, 0.6936, 0.4258, 0.6936, 0.495, 0.6118, 0.4818, 0.6118, 0.4391, 0.5185, 0.4821, 0.5225, 0.418, 0.6028, 0.4559, 0.6004, 0.4955, 0.5185, 0.5515, 0.5185, 0.4821, 0.6004, 0.4955, 0.6004, 0.5383, 0.5225, 0.6157, 0.5185, 0.5515, 0.6004, 0.5383, 0.6028, 0.5779, 0.5695, 0.6945, 0.5695, 0.7638, 0.5029, 0.7508, 0.5029, 0.708, 0.6936, 0.7307, 0.6897, 0.7946, 0.6094, 0.757, 0.6118, 0.7175, 0.6936, 0.6615, 0.6936, 0.7307, 0.6118, 0.7175, 0.6118, 0.6748, 0.6897, 0.5976, 0.6936, 0.6615, 0.6118, 0.6748, 0.6094, 0.6354, 0.4297, 0.8396, 0.4297, 0.7704, 0.4964, 0.7838, 0.4964, 0.8266, 0.09211, 0.5674, 0.0961, 0.5033, 0.1764, 0.5412, 0.174, 0.5808, 0.09211, 0.6368, 0.09211, 0.5674, 0.174, 0.5808, 0.174, 0.6236, 0.0961, 0.701, 0.09211, 0.6368, 0.174, 0.6236, 0.1764, 0.6632, 0.4297, 0.7638, 0.4297, 0.6945, 0.4963, 0.7075, 0.4963, 0.7503, 0.6936, 0.495, 0.6897, 0.5589, 0.6094, 0.5213, 0.6118, 0.4818, 0.4132, 0.8771, 0.4084, 0.7997, 0.4098, 0.7997, 0.4146, 0.877, 0.4146, 0.877, 0.4098, 0.7997, 0.4111, 0.7996, 0.4159, 0.8767, 0.255, 0.4245, 0.1714, 0.4246, 0.1717, 0.4235, 0.2547, 0.4234, 0.2547, 0.4234, 0.1717, 0.4235, 0.1719, 0.4221, 0.2544, 0.422, 0.1946, 0.9374, 0.1857, 0.9967, 0.1842, 0.9967, 0.1932, 0.9373, 0.1932, 0.9373, 0.1842, 0.9967, 0.183, 0.9961, 0.1919, 0.937, 0.3321, 0.3923, 0.255, 0.4245, 0.2547, 0.4234, 0.3315, 0.3914, 0.3315, 0.3914, 0.2547, 0.4234, 0.2544, 0.422, 0.3307, 0.3902, 0.1994, 0.8597, 0.1946, 0.9374, 0.1932, 0.9373, 0.198, 0.8597, 0.198, 0.8597, 0.1932, 0.9373, 0.1919, 0.937, 0.1967, 0.8596, 0.3912, 0.333, 0.3321, 0.3923, 0.3315, 0.3914, 0.3902, 0.3324, 0.3902, 0.3324, 0.3315, 0.3914, 0.3307, 0.3902, 0.389, 0.3316, 0.1994, 0.7757, 0.1994, 0.8597, 0.198, 0.8597, 0.198, 0.7757, 0.198, 0.7757, 0.198, 0.8597, 0.1967, 0.8596, 0.1967, 0.7758, 0.4231, 0.2555, 0.3912, 0.333, 0.3902, 0.3324, 0.422, 0.2553, 0.422, 0.2553, 0.3902, 0.3324, 0.389, 0.3316, 0.4206, 0.255, 0.1946, 0.698, 0.1994, 0.7757, 0.198, 0.7757, 0.1932, 0.698, 0.1932, 0.698, 0.198, 0.7757, 0.1967, 0.7758, 0.1919, 0.6984, 0.4231, 0.1718, 0.4231, 0.2555, 0.422, 0.2553, 0.422, 0.172, 0.422, 0.172, 0.422, 0.2553, 0.4206, 0.255, 0.4206, 0.1723, 0.1857, 0.6385, 0.1946, 0.698, 0.1932, 0.698, 0.1842, 0.6385, 0.1842, 0.6385, 0.1932, 0.698, 0.1919, 0.6984, 0.183, 0.6391, 0.3912, 0.0944, 0.4231, 0.1718, 0.422, 0.172, 0.3902, 0.09502, 0.3902, 0.09502, 0.422, 0.172, 0.4206, 0.1723, 0.389, 0.09582, 0.8802, 0.08073, 0.885, 0.003278, 0.8864, 0.003323, 0.8816, 0.08075, 0.8816, 0.08075, 0.8864, 0.003323, 0.8877, 0.003688, 0.8829, 0.08088, 0.3321, 0.03524, 0.3912, 0.0944, 0.3902, 0.09502, 0.3315, 0.03617, 0.3315, 0.03617, 0.3902, 0.09502, 0.389, 0.09582, 0.3307, 0.03736, 0.8802, 0.1645, 0.8802, 0.08073, 0.8816, 0.08075, 0.8816, 0.1645, 0.8816, 0.1645, 0.8816, 0.08075, 0.8829, 0.08088, 0.8829, 0.1644, 0.255, 0.003278, 0.3321, 0.03524, 0.3315, 0.03617, 0.2547, 0.004384, 0.2547, 0.004384, 0.3315, 0.03617, 0.3307, 0.03736, 0.2545, 0.005791, 0.885, 0.2419, 0.8802, 0.1645, 0.8816, 0.1645, 0.8864, 0.2419, 0.8864, 0.2419, 0.8816, 0.1645, 0.8829, 0.1644, 0.8877, 0.2415, 0.1714, 0.003388, 0.255, 0.003278, 0.2547, 0.004384, 0.1717, 0.004494, 0.1717, 0.004494, 0.2547, 0.004384, 0.2545, 0.005791, 0.1719, 0.0059, 0.2531, 0.9374, 0.2442, 0.9967, 0.2427, 0.9967, 0.2517, 0.9373, 0.2517, 0.9373, 0.2427, 0.9967, 0.2415, 0.9961, 0.2504, 0.937, 0.09429, 0.03555, 0.1714, 0.003388, 0.1717, 0.004494, 0.09492, 0.03649, 0.09492, 0.03649, 0.1717, 0.004494, 0.1719, 0.0059, 0.09572, 0.03768, 0.2579, 0.8597, 0.2531, 0.9374, 0.2517, 0.9373, 0.2565, 0.8597, 0.2565, 0.8597, 0.2517, 0.9373, 0.2504, 0.937, 0.2552, 0.8596, 0.03524, 0.09487, 0.09429, 0.03555, 0.09492, 0.03649, 0.03618, 0.09549, 0.03618, 0.09549, 0.09492, 0.03649, 0.09572, 0.03768, 0.03737, 0.09629, 0.2579, 0.7757, 0.2579, 0.8597, 0.2565, 0.8597, 0.2565, 0.7757, 0.2565, 0.7757, 0.2565, 0.8597, 0.2552, 0.8596, 0.2552, 0.7758, 0.003278, 0.1723, 0.03524, 0.09487, 0.03618, 0.09549, 0.004387, 0.1725, 0.004387, 0.1725, 0.03618, 0.09549, 0.03737, 0.09629, 0.005794, 0.1728, 0.2531, 0.698, 0.2579, 0.7757, 0.2565, 0.7757, 0.2517, 0.698, 0.2517, 0.698, 0.2565, 0.7757, 0.2552, 0.7758, 0.2504, 0.6984, 0.003278, 0.2561, 0.003278, 0.1723, 0.004387, 0.1725, 0.004387, 0.2559, 0.004387, 0.2559, 0.004387, 0.1725, 0.005794, 0.1728, 0.005794, 0.2556, 0.2442, 0.6385, 0.2531, 0.698, 0.2517, 0.698, 0.2427, 0.6385, 0.2427, 0.6385, 0.2517, 0.698, 0.2504, 0.6984, 0.2415, 0.6391, 0.03524, 0.3335, 0.003278, 0.2561, 0.004387, 0.2559, 0.03618, 0.3328, 0.03618, 0.3328, 0.004387, 0.2559, 0.005794, 0.2556, 0.03737, 0.332, 0.4084, 0.7159, 0.4132, 0.6385, 0.4146, 0.6385, 0.4098, 0.7159, 0.4098, 0.7159, 0.4146, 0.6385, 0.4159, 0.6389, 0.4111, 0.7161, 0.09429, 0.3926, 0.03524, 0.3335, 0.03618, 0.3328, 0.09492, 0.3917, 0.09492, 0.3917, 0.03618, 0.3328, 0.03737, 0.332, 0.09571, 0.3905, 0.4084, 0.7997, 0.4084, 0.7159, 0.4098, 0.7159, 0.4098, 0.7997, 0.4098, 0.7997, 0.4098, 0.7159, 0.4111, 0.7161, 0.4111, 0.7996, 0.1714, 0.4246, 0.09429, 0.3926, 0.09492, 0.3917, 0.1717, 0.4235, 0.1717, 0.4235, 0.09492, 0.3917, 0.09571, 0.3905, 0.1719, 0.4221, 0.254, 0.4198, 0.1724, 0.4199, 0.1727, 0.4184, 0.2537, 0.4183, 0.2537, 0.4183, 0.1727, 0.4184, 0.173, 0.4169, 0.2534, 0.4168, 0.7778, 0.3458, 0.7825, 0.4201, 0.7811, 0.4204, 0.7765, 0.3465, 0.7765, 0.3465, 0.7811, 0.4204, 0.7796, 0.4205, 0.7751, 0.3469, 0.3295, 0.3884, 0.254, 0.4198, 0.2537, 0.4183, 0.3286, 0.3871, 0.3286, 0.3871, 0.2537, 0.4183, 0.2534, 0.4168, 0.3278, 0.3858, 0.3278, 0.3858, 0.2534, 0.4168, 0.2532, 0.4156, 0.3271, 0.3848, 0.4356, 0.4025, 0.4442, 0.3458, 0.4456, 0.3465, 0.4371, 0.4029, 0.3872, 0.3304, 0.3295, 0.3884, 0.3286, 0.3871, 0.3859, 0.3295, 0.3859, 0.3295, 0.3286, 0.3871, 0.3278, 0.3858, 0.3847, 0.3287, 0.4297, 0.4764, 0.4343, 0.4018, 0.4356, 0.4025, 0.431, 0.4766, 0.431, 0.4766, 0.4356, 0.4025, 0.4371, 0.4029, 0.4325, 0.4768, 0.4185, 0.2546, 0.3872, 0.3304, 0.3859, 0.3295, 0.4169, 0.2543, 0.4169, 0.2543, 0.3859, 0.3295, 0.3847, 0.3287, 0.4155, 0.254, 0.4297, 0.5571, 0.4297, 0.4764, 0.431, 0.4766, 0.431, 0.5569, 0.431, 0.5569, 0.431, 0.4766, 0.4325, 0.4768, 0.4325, 0.5568, 0.4185, 0.1727, 0.4185, 0.2546, 0.4169, 0.2543, 0.4169, 0.173, 0.4169, 0.173, 0.4169, 0.2543, 0.4155, 0.254, 0.4155, 0.1733, 0.4343, 0.6318, 0.4297, 0.5571, 0.431, 0.5569, 0.4356, 0.6311, 0.4356, 0.6311, 0.431, 0.5569, 0.4325, 0.5568, 0.4371, 0.6307, 0.3872, 0.09702, 0.4185, 0.1727, 0.4169, 0.173, 0.3859, 0.09789, 0.3859, 0.09789, 0.4169, 0.173, 0.4155, 0.1733, 0.3847, 0.09873, 0.3847, 0.09873, 0.4155, 0.1733, 0.4143, 0.1735, 0.3836, 0.09941, 0.4442, 0.6879, 0.4356, 0.6311, 0.4371, 0.6307, 0.4456, 0.6873, 0.3295, 0.03917, 0.3872, 0.09702, 0.3859, 0.09789, 0.3286, 0.04047, 0.3286, 0.04047, 0.3859, 0.09789, 0.3847, 0.09873, 0.3278, 0.04173, 0.7825, 0.7363, 0.7778, 0.8106, 0.7765, 0.81, 0.7811, 0.736, 0.7811, 0.736, 0.7765, 0.81, 0.7751, 0.8096, 0.7796, 0.7359, 0.254, 0.00792, 0.3295, 0.03917, 0.3286, 0.04047, 0.2537, 0.009457, 0.2537, 0.009457, 0.3286, 0.04047, 0.3278, 0.04173, 0.2534, 0.01094, 0.7825, 0.6558, 0.7825, 0.7363, 0.7811, 0.736, 0.7811, 0.6561, 0.7811, 0.6561, 0.7811, 0.736, 0.7796, 0.7359, 0.7796, 0.6562, 0.1724, 0.008028, 0.254, 0.00792, 0.2537, 0.009457, 0.1727, 0.009565, 0.1727, 0.009565, 0.2537, 0.009457, 0.2534, 0.01094, 0.173, 0.01104, 0.7778, 0.5815, 0.7825, 0.6558, 0.7811, 0.6561, 0.7765, 0.5822, 0.7765, 0.5822, 0.7811, 0.6561, 0.7796, 0.6562, 0.7751, 0.5826, 0.09693, 0.03948, 0.1724, 0.008028, 0.1727, 0.009565, 0.0978, 0.04078, 0.0978, 0.04078, 0.1727, 0.009565, 0.173, 0.01104, 0.09864, 0.04203, 0.09864, 0.04203, 0.173, 0.01104, 0.1732, 0.01224, 0.09932, 0.04304, 0.009233, 0.4878, 0.01776, 0.4311, 0.01919, 0.4317, 0.01069, 0.4882, 0.03918, 0.09749, 0.09693, 0.03948, 0.0978, 0.04078, 0.04048, 0.09836, 0.04048, 0.09836, 0.0978, 0.04078, 0.09864, 0.04203, 0.04174, 0.09919, 0.003278, 0.5617, 0.007923, 0.4871, 0.009233, 0.4878, 0.004615, 0.5619, 0.004615, 0.5619, 0.009233, 0.4878, 0.01069, 0.4882, 0.00609, 0.5621, 0.007923, 0.1732, 0.03918, 0.09749, 0.04048, 0.09836, 0.009459, 0.1735, 0.009459, 0.1735, 0.04048, 0.09836, 0.04174, 0.09919, 0.01094, 0.1738, 0.003279, 0.6424, 0.003278, 0.5617, 0.004615, 0.5619, 0.004616, 0.6422, 0.004616, 0.6422, 0.004615, 0.5619, 0.00609, 0.5621, 0.00609, 0.642, 0.007922, 0.2552, 0.007923, 0.1732, 0.009459, 0.1735, 0.009459, 0.2549, 0.009459, 0.2549, 0.009459, 0.1735, 0.01094, 0.1738, 0.01094, 0.2546, 0.007925, 0.7171, 0.003279, 0.6424, 0.004616, 0.6422, 0.009234, 0.7164, 0.009234, 0.7164, 0.004616, 0.6422, 0.00609, 0.642, 0.01069, 0.716, 0.03918, 0.3308, 0.007922, 0.2552, 0.009459, 0.2549, 0.04048, 0.33, 0.04048, 0.33, 0.009459, 0.2549, 0.01094, 0.2546, 0.04173, 0.3291, 0.04173, 0.3291, 0.01094, 0.2546, 0.01213, 0.2543, 0.04275, 0.3284, 0.01777, 0.7732, 0.009234, 0.7164, 0.01069, 0.716, 0.01919, 0.7726, 0.09692, 0.3887, 0.03918, 0.3308, 0.04048, 0.33, 0.09779, 0.3874, 0.09779, 0.3874, 0.04048, 0.33, 0.04173, 0.3291, 0.09863, 0.3861, 0.7825, 0.5006, 0.7778, 0.575, 0.7765, 0.5743, 0.7811, 0.5004, 0.7811, 0.5004, 0.7765, 0.5743, 0.7751, 0.5739, 0.7796, 0.5002, 0.1724, 0.4199, 0.09692, 0.3887, 0.09779, 0.3874, 0.1727, 0.4184, 0.1727, 0.4184, 0.09779, 0.3874, 0.09863, 0.3861, 0.173, 0.4169, 0.7825, 0.4201, 0.7825, 0.5006, 0.7811, 0.5004, 0.7811, 0.4204, 0.7811, 0.4204, 0.7811, 0.5004, 0.7796, 0.5002, 0.7796, 0.4205, 0.7751, 0.3469, 0.7796, 0.4205, 0.6936, 0.4258, 0.6897, 0.3619, 0.1724, 0.4199, 0.254, 0.4198, 0.2544, 0.422, 0.1719, 0.4221, 0.7796, 0.4205, 0.7796, 0.5002, 0.6936, 0.495, 0.6936, 0.4258, 0.09692, 0.3887, 0.1724, 0.4199, 0.1719, 0.4221, 0.09571, 0.3905, 0.254, 0.4198, 0.3295, 0.3884, 0.3307, 0.3902, 0.2544, 0.422, 0.4371, 0.4029, 0.4456, 0.3465, 0.5299, 0.369, 0.5225, 0.418, 0.3295, 0.3884, 0.3872, 0.3304, 0.389, 0.3316, 0.3307, 0.3902, 0.4325, 0.4768, 0.4371, 0.4029, 0.5225, 0.418, 0.5185, 0.4821, 0.3872, 0.3304, 0.4185, 0.2546, 0.4206, 0.255, 0.389, 0.3316, 0.4325, 0.5568, 0.4325, 0.4768, 0.5185, 0.4821, 0.5185, 0.5515, 0.4185, 0.2546, 0.4185, 0.1727, 0.4206, 0.1723, 0.4206, 0.255, 0.4371, 0.6307, 0.4325, 0.5568, 0.5185, 0.5515, 0.5225, 0.6157, 0.4185, 0.1727, 0.3872, 0.09702, 0.389, 0.09582, 0.4206, 0.1723, 0.4456, 0.6873, 0.4371, 0.6307, 0.5225, 0.6157, 0.5299, 0.6648, 0.3872, 0.09702, 0.3295, 0.03917, 0.3307, 0.03736, 0.389, 0.09582, 0.7796, 0.7359, 0.7751, 0.8096, 0.6897, 0.7946, 0.6936, 0.7307, 0.3295, 0.03917, 0.254, 0.00792, 0.2545, 0.005791, 0.3307, 0.03736, 0.7796, 0.6562, 0.7796, 0.7359, 0.6936, 0.7307, 0.6936, 0.6615, 0.254, 0.00792, 0.1724, 0.008028, 0.1719, 0.0059, 0.2545, 0.005791, 0.7751, 0.5826, 0.7796, 0.6562, 0.6936, 0.6615, 0.6897, 0.5976, 0.1724, 0.008028, 0.09693, 0.03948, 0.09572, 0.03768, 0.1719, 0.0059, 0.01069, 0.4882, 0.01919, 0.4317, 0.1035, 0.4543, 0.0961, 0.5033, 0.09693, 0.03948, 0.03918, 0.09749, 0.03737, 0.09629, 0.09572, 0.03768, 0.00609, 0.5621, 0.01069, 0.4882, 0.0961, 0.5033, 0.09211, 0.5674, 0.03918, 0.09749, 0.007923, 0.1732, 0.005794, 0.1728, 0.03737, 0.09629, 0.00609, 0.642, 0.00609, 0.5621, 0.09211, 0.5674, 0.09211, 0.6368, 0.007923, 0.1732, 0.007922, 0.2552, 0.005794, 0.2556, 0.005794, 0.1728, 0.01069, 0.716, 0.00609, 0.642, 0.09211, 0.6368, 0.0961, 0.701, 0.007922, 0.2552, 0.03918, 0.3308, 0.03737, 0.332, 0.005794, 0.2556, 0.01919, 0.7726, 0.01069, 0.716, 0.0961, 0.701, 0.1035, 0.7501, 0.03918, 0.3308, 0.09692, 0.3887, 0.09571, 0.3905, 0.03737, 0.332, 0.7796, 0.5002, 0.7751, 0.5739, 0.6897, 0.5589, 0.6936, 0.495, 0.2215, 0.992, 0.1857, 0.9967, 0.1946, 0.9374, 0.2302, 0.9342, 0.3729, 0.7986, 0.4084, 0.7997, 0.4132, 0.8771, 0.3776, 0.874, 0.3729, 0.717, 0.4084, 0.7159, 0.4084, 0.7997, 0.3729, 0.7986, 0.2302, 0.9342, 0.1946, 0.9374, 0.1994, 0.8597, 0.2349, 0.8586, 0.2349, 0.8586, 0.1994, 0.8597, 0.1994, 0.7757, 0.2349, 0.7767, 0.2349, 0.7767, 0.1994, 0.7757, 0.1946, 0.698, 0.2302, 0.7011, 0.2302, 0.7011, 0.1946, 0.698, 0.1857, 0.6385, 0.2215, 0.6431, 0.8494, 0.006325, 0.885, 0.003278, 0.8802, 0.08073, 0.8447, 0.08178, 0.8447, 0.08178, 0.8802, 0.08073, 0.8802, 0.1645, 0.8447, 0.1634, 0.8447, 0.1634, 0.8802, 0.1645, 0.885, 0.2419, 0.8494, 0.2388, 0.28, 0.992, 0.2442, 0.9967, 0.2531, 0.9374, 0.2887, 0.9342, 0.2887, 0.9342, 0.2531, 0.9374, 0.2579, 0.8597, 0.2934, 0.8586, 0.2934, 0.8586, 0.2579, 0.8597, 0.2579, 0.7757, 0.2934, 0.7767, 0.2934, 0.7767, 0.2579, 0.7757, 0.2531, 0.698, 0.2887, 0.7011, 0.2887, 0.7011, 0.2531, 0.698, 0.2442, 0.6385, 0.28, 0.6431, 0.3776, 0.6415, 0.4132, 0.6385, 0.4084, 0.7159, 0.3729, 0.717, 0.9194, 0.3538, 0.9453, 0.3458, 0.9368, 0.4023, 0.9113, 0.4077, 0.9113, 0.4077, 0.9368, 0.4023, 0.9322, 0.4762, 0.9069, 0.4781, 0.9069, 0.4781, 0.9322, 0.4762, 0.9322, 0.5562, 0.9069, 0.5544, 0.9069, 0.5544, 0.9322, 0.5562, 0.9368, 0.6302, 0.9113, 0.6249, 0.9113, 0.6249, 0.9368, 0.6302, 0.9453, 0.6868, 0.9194, 0.6788, 0.3255, 0.8605, 0.3, 0.8657, 0.3046, 0.7919, 0.3299, 0.7901, 0.3299, 0.7901, 0.3046, 0.7919, 0.3046, 0.7121, 0.3298, 0.714, 0.3298, 0.714, 0.3046, 0.7121, 0.3, 0.6385, 0.3255, 0.6437, 0.838, 0.3538, 0.8639, 0.3458, 0.8554, 0.4023, 0.8299, 0.4077, 0.8299, 0.4077, 0.8554, 0.4023, 0.8508, 0.4762, 0.8255, 0.4781, 0.8255, 0.4781, 0.8508, 0.4762, 0.8508, 0.5562, 0.8255, 0.5544, 0.8255, 0.5544, 0.8508, 0.5562, 0.8554, 0.6302, 0.8299, 0.6249, 0.8299, 0.6249, 0.8554, 0.6302, 0.8639, 0.6868, 0.838, 0.6788, 0.7973, 0.2253, 0.7718, 0.2305, 0.7764, 0.1568, 0.8016, 0.155, 0.8016, 0.155, 0.7764, 0.1568, 0.7764, 0.07697, 0.8016, 0.07884, 0.8016, 0.07884, 0.7764, 0.07697, 0.7718, 0.003278, 0.7973, 0.008545, 0.1966, 0.001563, 0.2935, 0.001705, 0.2966, 0.02084, 0.2064, 0.02071, 0.2935, 0.001705, 0.383, 0.04476, 0.3801, 0.06098, 0.2966, 0.02084, 0.383, 0.04476, 0.4515, 0.1242, 0.4439, 0.135, 0.3801, 0.06098, 0.4515, 0.1242, 0.4886, 0.2279, 0.4785, 0.2317, 0.4439, 0.135, 0.4886, 0.2279, 0.4886, 0.3401, 0.4785, 0.3363, 0.4785, 0.2317, 0.4886, 0.3401, 0.4515, 0.4438, 0.4439, 0.4329, 0.4785, 0.3363, 0.4515, 0.4438, 0.383, 0.523, 0.3801, 0.5067, 0.4439, 0.4329, 0.383, 0.523, 0.2935, 0.5658, 0.2967, 0.5466, 0.3801, 0.5067, 0.2935, 0.5658, 0.1967, 0.5656, 0.2064, 0.5465, 0.2967, 0.5466, 0.1967, 0.5656, 0.1072, 0.5226, 0.123, 0.5064, 0.2064, 0.5465, 0.1072, 0.5226, 0.03865, 0.4431, 0.05914, 0.4323, 0.123, 0.5064, 0.03865, 0.4431, 0.001563, 0.3394, 0.02457, 0.3356, 0.05914, 0.4323, 0.001563, 0.3394, 0.001563, 0.2272, 0.02456, 0.231, 0.02457, 0.3356, 0.001563, 0.2272, 0.03864, 0.1236, 0.05913, 0.1344, 0.02456, 0.231, 0.03864, 0.1236, 0.1071, 0.04435, 0.123, 0.06059, 0.05913, 0.1344, 0.1071, 0.04435, 0.1966, 0.001563, 0.2064, 0.02071, 0.123, 0.06059])
me_x.materials.append(mat_blue_ceramic)
me_x.materials.append(mat_white_ceramic)
me_x.auto_texspace = False
me_x.update()

# ---- objects
ob_large_soup_plate = bpy.data.objects.new('large_soup_plate', me_x)
ob_large_soup_plate_1 = bpy.data.objects.new('Large_soup_plate', None)

# ---- transforms, parenting, visibility, modifiers, constraints
ob_large_soup_plate.parent = ob_large_soup_plate_1
ob_large_soup_plate.location = (0.0, 0.0, 0.0)
ob_large_soup_plate_1.location = (0.0, 0.0, 0.0)
ob_large_soup_plate_1.empty_display_size = 0.2

# ---- collection membership
scene.collection.objects.link(ob_large_soup_plate)
scene.collection.objects.link(ob_large_soup_plate_1)

# ---- scene / render settings (as saved in the file)
scene.frame_start = 1; scene.frame_end = 250; scene.frame_set(1)
scene.render.engine = 'CYCLES'
scene.cycles.bake_type = 'DIFFUSE'
bpy.context.view_layer.update()

# ---- added for rendering (the .blend has no active camera and no usable light): camera, sun
cam_auto = bpy.data.cameras.new('AutoCamera')
cam_auto.lens = 50.0
cam_auto.sensor_width = 36.0
cam_auto.clip_end = 1000.0
ob_auto_camera = bpy.data.objects.new('AutoCamera', cam_auto)
scene.collection.objects.link(ob_auto_camera)
ob_auto_camera.location = (0.280232, -0.336279, 0.268369)
ob_auto_camera.rotation_euler = (1.09748, -7.21219e-08, 0.694738)
scene.camera = ob_auto_camera
light_auto_sun = bpy.data.lights.new('AutoSun', 'SUN')
light_auto_sun.energy = 3.0
light_auto_sun.angle = 0.0523599
ob_auto_sun = bpy.data.objects.new('AutoSun', light_auto_sun)
scene.collection.objects.link(ob_auto_sun)
ob_auto_sun.rotation_euler = (0.872665, 0.174533, 0.523599)
bpy.context.view_layer.update()
